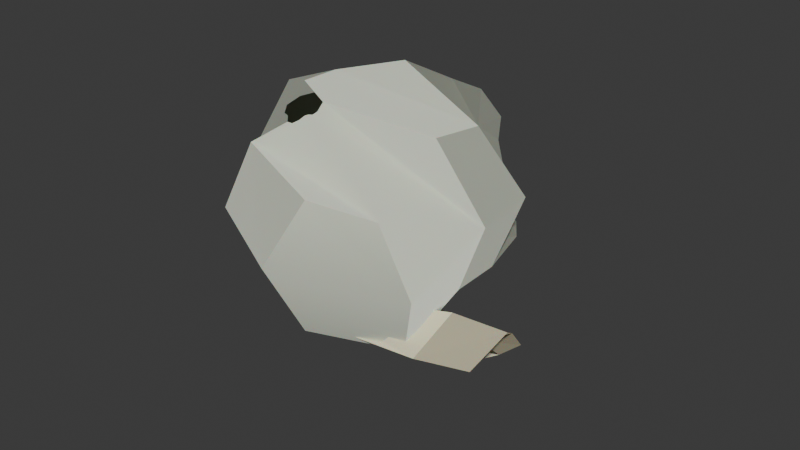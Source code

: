 # Source: GiantSkull.blend  (saved by Blender 5.1.30; exported with 4.5.12 LTS)
import bpy
from mathutils import Matrix  # noqa: F401  (used for matrix-valued properties, if any)

bpy.ops.wm.read_factory_settings(use_empty=True)
scene = bpy.context.scene
scene.name = 'Scene'

# ---- collections
col_collection = bpy.data.collections.new('Collection'); scene.collection.children.link(col_collection)

# ---- materials (node trees are filled in below, after node groups)
mat_material_002 = bpy.data.materials.new('Material.002')
mat_bone = bpy.data.materials.new('BONE')

# ---- node groups
ng_smooth_by_angle = bpy.data.node_groups.new('Smooth by Angle', 'GeometryNodeTree')
_s = ng_smooth_by_angle.interface.new_socket(name='Mesh', in_out='OUTPUT', socket_type='NodeSocketGeometry')
_s = ng_smooth_by_angle.interface.new_socket(name='Mesh', in_out='INPUT', socket_type='NodeSocketGeometry')
_s = ng_smooth_by_angle.interface.new_socket(name='Angle', in_out='INPUT', socket_type='NodeSocketFloat')
_s.subtype = 'ANGLE'
_s.default_value = 0.5236
_s.min_value = 0.0
_s.max_value = 3.142
_s.description = 'Maximum face angle for smooth edges'
_s = ng_smooth_by_angle.interface.new_socket(name='Ignore Sharpness', in_out='INPUT', socket_type='NodeSocketBool')
_s.force_non_field = True
ng_smooth_by_angle.is_modifier = True
_N = ng_smooth_by_angle.nodes; _L = ng_smooth_by_angle.links
n0 = _N.new('GeometryNodeSetShadeSmooth'); n0.name = 'Set Shade Smooth'; n0.location = (120, -80)
n0.domain = 'EDGE'
n1 = _N.new('GeometryNodeSetShadeSmooth'); n1.name = 'Set Shade Smooth.001'; n1.location = (300, -80)
n2 = _N.new('NodeGroupOutput'); n2.name = 'Group Output'; n2.location = (480, -80)
n3 = _N.new('GeometryNodeInputMeshEdgeAngle'); n3.name = 'Edge Angle'; n3.location = (-440, -240)
n4 = _N.new('NodeGroupInput'); n4.name = 'Group Input'; n4.location = (-80, -80)
n5 = _N.new('GeometryNodeInputEdgeSmooth'); n5.name = 'Is Edge Smooth'; n5.location = (-260, -120)
n6 = _N.new('GeometryNodeInputShadeSmooth'); n6.name = 'Is Shade Smooth'; n6.location = (-440, -397)
n7 = _N.new('FunctionNodeCompare'); n7.name = 'Compare'; n7.location = (-260, -260)
n7.operation = 'LESS_EQUAL'
n7.inputs[6].default_value = (0.0, 0.0, 0.0, 0.0)
n7.inputs[7].default_value = (0.0, 0.0, 0.0, 0.0)
n8 = _N.new('FunctionNodeBooleanMath'); n8.name = 'Boolean Math.001'; n8.location = (-80, -260)
n9 = _N.new('NodeGroupInput'); n9.name = 'Group Input.001'; n9.location = (-440, -329)
n10 = _N.new('NodeGroupInput'); n10.name = 'Group Input.002'; n10.location = (-259, -189)
n11 = _N.new('FunctionNodeBooleanMath'); n11.name = 'Boolean Math'; n11.location = (-80, -149)
n11.operation = 'OR'
n12 = _N.new('FunctionNodeBooleanMath'); n12.name = 'Boolean Math.002'; n12.location = (-260, -380)
n12.operation = 'OR'
n13 = _N.new('NodeGroupInput'); n13.name = 'Group Input.003'; n13.location = (-440, -460)
_L.new(n3.outputs[0], n7.inputs[0])
_L.new(n1.outputs[0], n2.inputs[0])
_L.new(n9.outputs[1], n7.inputs[1])
_L.new(n7.outputs[0], n8.inputs[0])
_L.new(n4.outputs[0], n0.inputs[0])
_L.new(n0.outputs[0], n1.inputs[0])
_L.new(n8.outputs[0], n0.inputs[2])
_L.new(n10.outputs[2], n11.inputs[1])
_L.new(n5.outputs[0], n11.inputs[0])
_L.new(n11.outputs[0], n0.inputs[1])
_L.new(n13.outputs[2], n12.inputs[1])
_L.new(n6.outputs[0], n12.inputs[0])
_L.new(n12.outputs[0], n8.inputs[1])
n2.is_active_output = True

# ---- material node trees
mat_material_002.use_nodes = True; mat_material_002.node_tree.nodes.clear()
_N = mat_material_002.node_tree.nodes; _L = mat_material_002.node_tree.links
n0 = _N.new('ShaderNodeBsdfPrincipled'); n0.name = 'Principled BSDF'; n0.location = (-200, 100)
n0.inputs[0].default_value = (0.7551, 0.8, 0.6613, 1.0)
n0.inputs[2].default_value = 1.0
n0.inputs[4].default_value = 100.0
n0.inputs[8].default_value = 0.414
n0.inputs[13].default_value = 0.04839
n0.inputs[14].default_value = (0.9992, 1.0, 0.01715, 1.0)
n0.inputs[19].default_value = 0.3871
n0.inputs[20].default_value = 0.7666
n0.inputs[22].default_value = (1.0, 0.7088, 0.3635, 1.0)
n1 = _N.new('ShaderNodeOutputMaterial'); n1.name = 'Material Output'; n1.location = (200, 100)
_L.new(n0.outputs[0], n1.inputs[0])
n1.is_active_output = True
mat_bone.use_nodes = True; mat_bone.node_tree.nodes.clear()
_N = mat_bone.node_tree.nodes; _L = mat_bone.node_tree.links
n0 = _N.new('ShaderNodeBsdfPrincipled'); n0.name = 'Principled BSDF'; n0.location = (-200, 100)
n0.inputs[0].default_value = (0.7551, 0.8, 0.6613, 1.0)
n0.inputs[2].default_value = 1.0
n0.inputs[4].default_value = 100.0
n0.inputs[8].default_value = 0.414
n0.inputs[13].default_value = 0.04839
n0.inputs[14].default_value = (0.9992, 1.0, 0.01715, 1.0)
n1 = _N.new('ShaderNodeOutputMaterial'); n1.name = 'Material Output'; n1.location = (200, 100)
_L.new(n0.outputs[0], n1.inputs[0])
n1.is_active_output = True

# ---- world
world_world = bpy.data.worlds.new('World'); scene.world = world_world
world_world.use_nodes = True; world_world.node_tree.nodes.clear()
_N = world_world.node_tree.nodes; _L = world_world.node_tree.links
n0 = _N.new('ShaderNodeOutputWorld'); n0.name = 'World Output'; n0.location = (200, 100)
n1 = _N.new('ShaderNodeBackground'); n1.name = 'Background'; n1.location = (-200, 100)
n1.inputs[0].default_value = (0.05088, 0.05088, 0.05088, 1.0)
_L.new(n1.outputs[0], n0.inputs[0])
n0.is_active_output = True
world_world.color = (0.05088, 0.05088, 0.05088)
world_world.sun_shadow_jitter_overblur = 0.0

# ---- meshes
me_cube_012 = bpy.data.meshes.new('Cube.012')
me_cube_012.from_pydata([(-0.8746, -1.524, 0.06916), (-4.709, 6.359, 0.1002), (-0.4553, 8.705, -1.283), (1.811, -2.095, -0.3356), (2.462, -2.084, -0.6898), (4.028, -1.768, 0.2882), (3.422, -1.76, 0.4188), (-1.817, -1.659, -0.4418), (-2.368, -1.728, -0.6959), (-3.66, -1.544, 0.4306), (-4.544, -1.443, 0.4829), (3.798, 6.359, 0.1002), (-3.872, -1.309, 0.8672), (3.422, -1.76, 0.4188), (4.819, 2.397, 0.2153), (-5.598, 2.415, 0.5072), (2.634, -2.123, -1.205), (-2.196, -1.767, -1.211), (-3.897, -0.8854, -0.4473), (-4.415, 2.41, -0.3816), (-5.646, 4.337, -1.996), (-4.481, 7.457, -2.547), (-0.4552, 7.976, -2.777), (3.78, 7.304, -2.146), (5.729, 2.546, -0.003802), (3.856, -0.5757, 0.2193), (3.245, -1.349, -0.4931), (-0.8831, -1.279, 0.4861), (0.7733, -1.787, 0.7207), (1.803, -1.849, 0.08136), (-1.825, -1.413, -0.02485), (-0.8803, -1.359, 0.3502), (-1.023, -1.38, 0.2715), (-1.054, -1.404, 0.2209), (-1.016, -1.41, 0.2223), (-0.9904, -1.445, 0.1697), (-1.018, -1.465, 0.127), (-0.9838, -1.485, 0.1045), (-0.9649, -1.488, 0.1034), (-0.9512, -1.504, 0.08043), (-0.9289, -1.511, 0.07624), (0.8311, -2.036, 0.2731), (0.7752, -1.845, 0.6229), (0.8265, -1.849, 0.5891), (0.8759, -1.867, 0.5336), (0.9412, -1.87, 0.4935), (0.9432, -1.89, 0.4593), (0.9806, -1.914, 0.4007), (1.054, -1.897, 0.3899), (1.094, -1.889, 0.3832), (1.11, -1.902, 0.3521), (1.091, -1.918, 0.3349), (1.055, -1.927, 0.3386), (1.034, -1.937, 0.333), (1.028, -1.952, 0.3114), (1.041, -1.967, 0.2802), (1.06, -1.97, 0.2638), (1.038, -1.987, 0.2471), (0.9708, -2.006, 0.251), (0.9238, -2.009, 0.2706), (0.9027, -2.0, 0.297), (0.867, -2.004, 0.3077), (0.5536, 2.189, 5.859), (-1.148, 1.879, 6.112), (1.002, 8.318, -3.396), (-2.157, 2.505, 6.363), (-2.793, 2.875, 6.456), (-4.313, 4.091, 3.01), (1.497, 2.537, 6.255), (2.047, 2.703, 6.46), (2.707, 2.25, 6.239), (3.312, 1.666, 5.915), (4.822, 3.642, 3.682), (0.5041, 3.229, 5.123), (5.021, 6.164, -1.794), (-1.198, 2.919, 5.377), (-2.207, 3.545, 5.627), (-2.753, 3.223, 6.211), (-3.163, 3.087, 6.018), (-3.805, 2.814, 5.693), (-4.406, 3.259, 4.924), (-3.806, 3.103, 4.903), (1.447, 3.577, 5.519), (1.998, 3.743, 5.725), (2.657, 3.29, 5.504), (3.352, 2.013, 5.67), (4.15, 2.64, 5.126), (-3.447, 6.734, -2.367), (3.48, 2.39, 4.8), (-3.806, 3.103, 4.903), (-3.524, 4.716, 1.342), (3.572, 3.755, 1.865), (-3.805, 2.814, 5.693), (3.352, 2.013, 5.67), (-2.886, 4.681, 6.006), (2.486, 3.581, 6.356), (-2.796, 3.988, 6.497), (-2.126, 4.484, 6.932), (1.597, 4.015, 7.239), (-2.064, 5.562, 7.666), (1.612, 5.314, 7.915), (-1.396, 7.792, 8.015), (1.199, 7.735, 8.188), (-1.411, 7.769, 8.315), (-0.1151, 8.571, 8.881), (1.125, 8.083, 8.457), (-1.485, 8.117, 8.584), (1.331, 8.796, 8.267), (1.494, 10.07, 8.554), (2.753, 10.57, 8.405), (3.923, 10.92, 8.035), (4.729, 10.39, 7.415), (4.212, 8.728, 6.709), (2.459, 7.943, 7.057), (1.546, 8.361, 7.838), (-4.736, 9.393, 8.715), (-3.846, 10.41, 9.396), (-2.215, 10.45, 9.521), (-1.387, 10.32, 9.291), (-0.8864, 9.017, 8.827), (-1.605, 8.642, 8.429), (-2.797, 7.607, 7.769), (-4.397, 8.282, 7.954), (-0.5848, 12.03, 9.311), (2.305, 12.69, 7.872), (4.8, 4.397, 4.751), (5.899, 5.338, 4.282), (5.731, 6.199, 4.859), (6.15, 10.04, 5.245), (5.595, 11.7, 7.11), (-4.338, 4.98, 4.268), (-5.282, 5.609, 4.562), (-5.369, 6.235, 5.163), (-6.389, 7.429, 6.001), (-5.565, 11.97, 7.303), (0.03827, 6.218, 7.843), (5.822, 10.5, 3.122), (0.07806, 15.03, 5.646), (-4.901, 13.44, 5.919), (2.889, 13.61, 6.738), (-6.022, 8.884, 3.841), (6.119, 11.34, 0.3377), (3.206, 14.67, 3.107), (-1.269, 14.98, 1.458), (-3.674, 12.96, 1.877), (-5.181, 10.47, -0.5234), (1.292, 14.42, 6.118), (1.592, 14.85, 4.417), (2.023, 14.36, 5.794), (2.434, 14.44, 5.226), (2.223, 14.59, 4.817), (1.858, 14.71, 4.715), (1.236, 14.93, 4.398), (0.9196, 14.97, 4.609), (0.7152, 14.99, 4.861), (0.5376, 15.01, 4.951), (0.2614, 15.07, 4.977), (0.08292, 15.08, 5.177), (1.503, 2.311, 5.936), (1.454, 3.351, 5.201), (1.625, 2.434, 6.026), (2.056, 2.388, 6.014), (1.576, 3.474, 5.29), (2.007, 3.428, 5.279), (-1.509, 1.582, 6.134), (-2.15, 2.257, 6.011), (-1.268, 2.795, 5.541), (-2.2, 3.297, 5.275), (-2.898, 2.039, 6.102), (-3.323, 2.25, 5.575), (-2.897, 3.011, 5.401), (-3.283, 2.597, 5.331), (2.124, 2.312, 6.148), (2.723, 1.683, 5.436), (2.074, 3.352, 5.412), (2.673, 2.723, 4.701), (2.713, 2.021, 5.914), (3.319, 1.436, 5.59), (2.664, 3.061, 5.179), (3.359, 1.783, 5.345), (1.175, 12.78, -1.729)], [(5, 6), (80, 81), (85, 86), (92, 94), (94, 96)], [(14, 24, 25, 26, 5, 13), (14, 11, 23, 24), (1, 15, 19, 20, 21), (26, 16, 4, 3, 41, 61, 60, 59, 58, 57, 56, 55, 54, 53, 52, 51, 50, 49, 48, 47, 46, 45, 44, 43, 42, 28, 29, 5), (15, 12, 10, 18, 19), (7, 8, 17, 18, 10, 9, 30, 27, 31, 32, 33, 34, 35, 36, 37, 38, 39, 40, 0), (11, 2, 1, 21, 22, 23), (75, 63, 164, 166), (70, 84, 175, 173), (65, 66, 169, 168), (85, 84, 178, 179), (82, 73, 159), (68, 69, 161, 160), (68, 62, 63, 65, 66, 77, 78, 79, 92, 96, 97, 99, 135, 100, 98, 95, 93, 85, 71, 70, 69), (79, 92, 96, 97, 99, 101, 103, 106, 120, 121, 122, 115, 116, 117, 123, 134, 133, 132, 131, 130, 67, 89, 80), (102, 114, 107, 105), (103, 102, 105, 104, 106), (72, 88, 86, 93, 95, 98, 100, 102, 114, 113, 112, 111, 129, 128, 127, 126, 125), (124, 129, 136, 141, 142, 147, 151, 150, 149, 148, 146, 139), (129, 136, 141, 74, 91, 72, 125, 126, 127, 128), (73, 62, 158, 159), (68, 82, 159, 158), (62, 68, 158), (160, 161, 163, 162), (82, 68, 160, 162), (83, 82, 162, 163), (69, 83, 163, 161), (164, 165, 167, 166), (76, 75, 166, 167), (65, 76, 167, 165), (63, 65, 165, 164), (168, 169, 171, 170), (66, 77, 171, 169), (76, 65, 168, 170), (77, 76, 170, 171), (172, 173, 175, 174), (69, 70, 173, 172), (83, 69, 172, 174), (84, 83, 174, 175), (176, 177, 179, 178), (84, 70, 176, 178), (71, 85, 179, 177), (70, 71, 177, 176), (123, 124, 139, 146, 137, 138, 134), (138, 137, 157, 156, 155, 154, 153, 152, 147, 142, 143, 144, 145, 87, 90, 140), (134, 138, 140, 90, 67, 130, 131, 132, 133), (109, 110, 111, 129, 124, 123, 117, 118, 119, 120, 106, 104, 105, 107, 108), (143, 180, 145, 144), (142, 141, 180, 143), (145, 180, 64, 87), (141, 180, 64, 74)])
me_cube_012.polygons.foreach_set('use_smooth', [1, 1, 1, 1, 1, 1, 1, 1, 1, 1, 0, 0, 1, 1, 1, 1, 1, 1, 1, 1, 1, 1, 1, 1, 1, 0, 1, 1, 0, 1, 1, 1, 1, 1, 0, 1, 1, 1, 0, 1, 1, 1, 1, 1, 1, 1, 1, 1, 1, 1, 1])
me_cube_012.polygons.foreach_set('material_index', [0, 0, 0, 0, 0, 0, 0, 1, 1, 1, 1, 1, 1, 1, 1, 1, 1, 1, 1, 1, 1, 1, 1, 1, 1, 1, 1, 1, 1, 1, 1, 1, 1, 1, 1, 1, 1, 1, 1, 1, 1, 1, 1, 1, 1, 1, 1, 1, 1, 1, 1])
_uv = me_cube_012.uv_layers.new(name='UVMap')
_uv.uv.foreach_set('vector', [0.0, 0.0, 0.0, 0.0, 0.0, 0.0, 0.0, 0.0, 0.0, 0.0, 0.0, 0.0, 0.0, 0.0, 0.0, 0.0, 0.0, 0.0, 0.0, 0.0, 0.0, 0.0, 0.0, 0.0, 0.0, 0.0, 0.0, 0.0, 0.0, 0.0, 0.0, 0.0, 0.0, 0.0, 0.0, 0.0, 0.0, 0.0, 0.0, 0.0, 0.0, 0.0, 0.0, 0.0, 0.0, 0.0, 0.0, 0.0, 0.0, 0.0, 0.0, 0.0, 0.0, 0.0, 0.0, 0.0, 0.0, 0.0, 0.0, 0.0, 0.0, 0.0, 0.0, 0.0, 0.0, 0.0, 0.0, 0.0, 0.0, 0.0, 0.0, 0.0, 0.0, 0.0, 0.0, 0.0, 0.0, 0.0, 0.0, 0.0, 0.0, 0.0, 0.0, 0.0, 0.0, 0.0, 0.0, 0.0, 0.0, 0.0, 0.0, 0.0, 0.0, 0.0, 0.0, 0.0, 0.0, 0.0, 0.0, 0.0, 0.0, 0.0, 0.0, 0.0, 0.0, 0.0, 0.0, 0.0, 0.0, 0.0, 0.0, 0.0, 0.0, 0.0, 0.0, 0.0, 0.0, 0.0, 0.0, 0.0, 0.0, 0.0, 0.0, 0.0, 0.0, 0.0, 0.0, 0.0, 0.0, 0.0, 0.0, 0.0, 0.0, 0.0, 0.0, 0.0, 0.0, 0.0, 0.0, 0.0, 0.0, 0.0, 0.0, 0.0, 0.0, 0.0, 0.6494, 0.5837, 0.632, 0.578, 0.632, 0.578, 0.6494, 0.5837, 0.5259, 0.7381, 0.5429, 0.7444, 0.5429, 0.7444, 0.5259, 0.7381, 0.6358, 0.5329, 0.6378, 0.5167, 0.6378, 0.5167, 0.6358, 0.5329, 0.0, 0.0, 0.0, 0.0, 0.0, 0.0, 0.0, 0.0, 0.0, 0.0, 0.0, 0.0, 0.0, 0.0, 0.5653, 0.6729, 0.5405, 0.6969, 0.5405, 0.6969, 0.5653, 0.6729, 0.5653, 0.6729, 0.6023, 0.6417, 0.632, 0.578, 0.6358, 0.5329, 0.6378, 0.5167, 0.6285, 0.4907, 0.6465, 0.4758, 0.6739, 0.4553, 0.6739, 0.4553, 0.5923, 0.4716, 0.5534, 0.4898, 0.5037, 0.4754, 0.4527, 0.5271, 0.4414, 0.5979, 0.4875, 0.6337, 0.4854, 0.6901, 0.5131, 0.7776, 0.5134, 0.7769, 0.5259, 0.7381, 0.5259, 0.7381, 0.5405, 0.6969, 0.6739, 0.4553, 0.6739, 0.4553, 0.5923, 0.4716, 0.5534, 0.4898, 0.5037, 0.4754, 0.4388, 0.4785, 0.43, 0.4819, 0.4205, 0.4754, 0.4157, 0.4613, 0.4623, 0.4421, 0.454, 0.3905, 0.4196, 0.3765, 0.387, 0.3863, 0.3703, 0.4209, 0.3121, 0.4372, 0.3767, 0.3159, 0.4997, 0.3263, 0.5624, 0.3412, 0.5969, 0.3357, 0.6382, 0.3685, 0.7089, 0.3353, 0.7308, 0.4408, 0.7006, 0.4375, 0.3959, 0.5508, 0.3707, 0.5579, 0.363, 0.5389, 0.3861, 0.5399, 0.43, 0.4819, 0.3959, 0.5508, 0.3861, 0.5399, 0.3902, 0.4996, 0.4205, 0.4754, 0.4025, 0.8494, 0.5092, 0.8459, 0.4885, 0.8128, 0.5131, 0.7776, 0.4854, 0.6901, 0.4875, 0.6337, 0.4414, 0.5979, 0.3959, 0.5508, 0.3707, 0.5579, 0.3653, 0.5986, 0.3052, 0.6209, 0.2637, 0.5873, 0.2241, 0.5863, 0.2504, 0.6433, 0.3143, 0.7479, 0.328, 0.7879, 0.3971, 0.783, 0.2564, 0.5068, 0.2241, 0.5863, 0.1245, 0.6962, 8.549e-05, 0.7494, 0.0273, 0.4829, 0.1042, 0.4269, 0.1155, 0.4375, 0.1171, 0.4512, 0.1336, 0.4601, 0.161, 0.4474, 0.1822, 0.4221, 0.19, 0.485, 0.2241, 0.5863, 0.1245, 0.6962, 8.549e-05, 0.7494, 0.129, 0.9999, 0.3159, 0.9232, 0.4025, 0.8494, 0.3971, 0.783, 0.328, 0.7879, 0.3143, 0.7479, 0.2504, 0.6433, 0.6144, 0.6562, 0.6023, 0.6417, 0.5653, 0.6729, 0.5775, 0.6879, 0.5653, 0.6729, 0.5775, 0.6879, 0.5775, 0.6879, 0.5653, 0.6729, 0.6023, 0.6417, 0.5653, 0.6729, 0.5653, 0.6729, 0.5653, 0.6729, 0.5405, 0.6969, 0.5617, 0.7094, 0.5775, 0.6879, 0.5775, 0.6879, 0.5653, 0.6729, 0.5653, 0.6729, 0.5775, 0.6879, 0.0, 0.0, 0.0, 0.0, 0.0, 0.0, 0.0, 0.0, 0.5405, 0.6969, 0.5617, 0.7094, 0.5617, 0.7094, 0.5405, 0.6969, 0.632, 0.578, 0.6358, 0.5329, 0.6547, 0.5269, 0.6494, 0.5837, 0.0, 0.0, 0.0, 0.0, 0.0, 0.0, 0.0, 0.0, 0.6358, 0.5329, 0.6547, 0.5269, 0.6547, 0.5269, 0.6358, 0.5329, 0.632, 0.578, 0.6358, 0.5329, 0.6358, 0.5329, 0.632, 0.578, 0.6358, 0.5329, 0.6378, 0.5167, 0.6285, 0.4907, 0.6547, 0.5269, 0.6378, 0.5167, 0.6285, 0.4907, 0.6285, 0.4907, 0.6378, 0.5167, 0.6547, 0.5269, 0.6358, 0.5329, 0.6358, 0.5329, 0.6547, 0.5269, 0.0, 0.0, 0.0, 0.0, 0.0, 0.0, 0.0, 0.0, 0.5405, 0.6969, 0.5259, 0.7381, 0.5429, 0.7444, 0.5617, 0.7094, 0.5405, 0.6969, 0.5259, 0.7381, 0.5259, 0.7381, 0.5405, 0.6969, 0.5617, 0.7094, 0.5405, 0.6969, 0.5405, 0.6969, 0.5617, 0.7094, 0.0, 0.0, 0.0, 0.0, 0.0, 0.0, 0.0, 0.0, 0.5259, 0.7381, 0.5259, 0.7381, 0.5134, 0.7769, 0.5429, 0.7444, 0.5429, 0.7444, 0.5259, 0.7381, 0.5259, 0.7381, 0.5429, 0.7444, 0.5259, 0.7381, 0.5134, 0.7769, 0.5134, 0.7769, 0.5259, 0.7381, 0.5259, 0.7381, 0.5259, 0.7381, 0.5259, 0.7381, 0.5259, 0.7381, 0.3121, 0.4372, 0.2564, 0.5068, 0.19, 0.485, 0.1822, 0.4221, 0.1764, 0.3743, 0.3276, 0.2741, 0.3767, 0.3159, 0.3276, 0.2741, 0.1764, 0.3743, 0.1604, 0.3708, 0.1499, 0.3754, 0.1435, 0.3866, 0.1368, 0.3931, 0.1241, 0.3988, 0.1105, 0.4101, 0.1042, 0.4269, 0.0273, 0.4829, 0.126, 0.2379, 0.2814, 0.07203, 0.4919, 0.02247, 0.7308, 8.545e-05, 0.7203, 0.2174, 0.4994, 0.2365, 0.3767, 0.3159, 0.3276, 0.2741, 0.4994, 0.2365, 0.7203, 0.2174, 0.7089, 0.3353, 0.6382, 0.3685, 0.5969, 0.3357, 0.5624, 0.3412, 0.4997, 0.3263, 0.2976, 0.5387, 0.2701, 0.5584, 0.2637, 0.5873, 0.2241, 0.5863, 0.2564, 0.5068, 0.3121, 0.4372, 0.3703, 0.4209, 0.3641, 0.442, 0.3909, 0.4729, 0.4157, 0.4613, 0.4205, 0.4754, 0.3902, 0.4996, 0.3861, 0.5399, 0.363, 0.5389, 0.3384, 0.528, 0.126, 0.2379, 0.0, 0.0, 0.4919, 0.02247, 0.2814, 0.07203, 0.0273, 0.4829, 8.549e-05, 0.7494, 0.0, 0.0, 0.126, 0.2379, 0.4919, 0.02247, 0.0, 0.0, 0.0, 0.0, 0.7308, 8.545e-05, 8.549e-05, 0.7494, 0.0, 0.0, 0.0, 0.0, 0.129, 0.9999])
me_cube_012.materials.append(mat_material_002)
me_cube_012.materials.append(mat_bone)
me_cube_012.use_mirror_x = True
me_cube_012.update()

# ---- objects
ob_lower_skull = bpy.data.objects.new('Lower Skull', me_cube_012)

# ---- transforms, parenting, visibility, modifiers, constraints
ob_lower_skull.location = (-1.037, -1.37, -5.664)
ob_lower_skull.rotation_euler = (0.7224, -6.266, 3.145)
ob_lower_skull.scale = (1.161, 1.161, 1.161)
ob_lower_skull.use_mesh_mirror_x = True
_m = ob_lower_skull.modifiers.new('Smooth by Angle', 'NODES')
_m.node_group = ng_smooth_by_angle
_gi = [s.identifier for s in ng_smooth_by_angle.interface.items_tree if s.item_type == 'SOCKET' and s.in_out == 'INPUT']
_m[_gi[1]] = 0.5281  # 'Angle'
_m.use_pin_to_last = True
_m.show_group_selector = False

# ---- collection membership
col_collection.objects.link(ob_lower_skull)

# ---- scene / render settings (as saved in the file)
scene.frame_start = 1; scene.frame_end = 250; scene.frame_set(1)
scene.render.engine = 'BLENDER_EEVEE_NEXT'
scene.render.bake_bias = 0.0
scene.render.bake_samples = 0
scene.cycles.sampling_pattern = 'TABULATED_SOBOL'
scene.eevee.use_volume_custom_range = False
bpy.context.view_layer.update()

# ---- added for rendering (the .blend has no active camera and no usable light): camera, sun
cam_auto = bpy.data.cameras.new('AutoCamera')
cam_auto.lens = 50.0
cam_auto.sensor_width = 36.0
cam_auto.clip_end = 1000.0
ob_auto_camera = bpy.data.objects.new('AutoCamera', cam_auto)
scene.collection.objects.link(ob_auto_camera)
ob_auto_camera.location = (34.3058, -47.0526, 30.2407)
ob_auto_camera.rotation_euler = (1.09748, -7.21219e-08, 0.694738)
scene.camera = ob_auto_camera
light_auto_sun = bpy.data.lights.new('AutoSun', 'SUN')
light_auto_sun.energy = 3.0
light_auto_sun.angle = 0.0523599
ob_auto_sun = bpy.data.objects.new('AutoSun', light_auto_sun)
scene.collection.objects.link(ob_auto_sun)
ob_auto_sun.rotation_euler = (0.872665, 0.174533, 0.523599)
bpy.context.view_layer.update()
